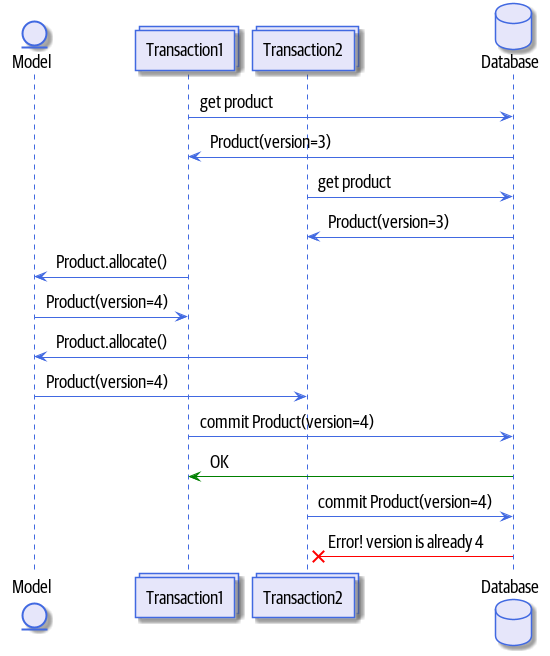

The diagram above was rendered by PlantUML. Its source (embedded in the PNG):
@startuml
skinparam default {
    FontName Guardian Sans Cond Regular
    FontSize 18
    FontColor Black
    Padding 100
}

skinparam class {
    BackgroundColor Lavender
    BorderColor RoyalBlue
}
skinparam package {
    FontName Guardian Sans Cond Light
}

skinparam sequencelifeline {
    BorderColor RoyalBlue
}
skinparam arrow {
    Color RoyalBlue
}
skinparam participant {
    BackgroundColor Lavender
    BorderColor RoyalBlue
}
skinparam entity {
    BackgroundColor Lavender
    BorderColor RoyalBlue
}
skinparam collections {
    BackgroundColor Lavender
    BorderColor RoyalBlue
}
skinparam database {
    BackgroundColor Lavender
    BorderColor RoyalBlue
}
skinparam boundary {
    BackgroundColor Lavender
    BorderColor RoyalBlue
}
skinparam actor {
    Color DeepSkyBlue
    BackgroundColor Lavender
    BorderColor RoyalBlue
}
skinparam sequencegroupheader {
    FontName Guardian Sans Cond Light
}
skinparam padding 4


entity Model
collections Transaction1
collections Transaction2
database Database


Transaction1 -> Database: get product
Database -> Transaction1: Product(version=3)
Transaction2 -> Database: get product
Database -> Transaction2: Product(version=3)
Transaction1 -> Model: Product.allocate()
Model -> Transaction1: Product(version=4)
Transaction2 -> Model: Product.allocate()
Model -> Transaction2: Product(version=4)
Transaction1 -> Database: commit Product(version=4)
Database -[#green]> Transaction1: OK
Transaction2 -> Database: commit Product(version=4)
Database -[#red]>x Transaction2: Error! version is already 4

@enduml